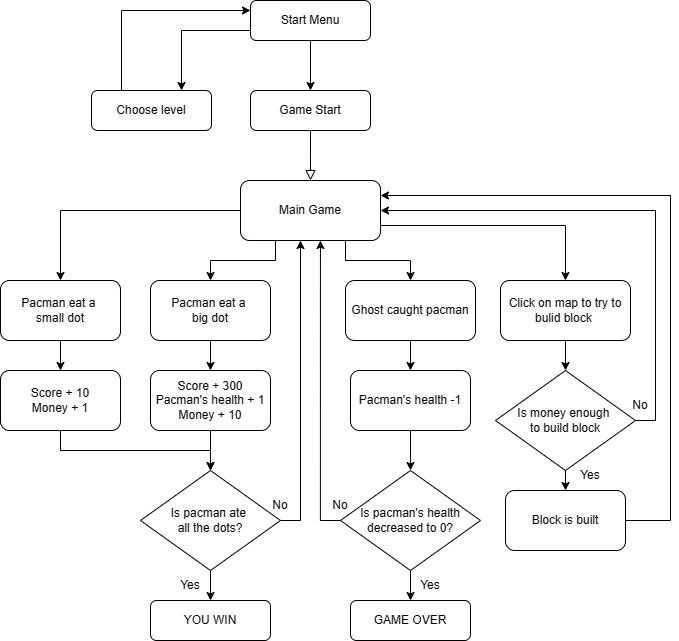

The diagram above was exported from draw.io. Its source (the exported page's mxGraphModel, read from the mxfile embedded in the PNG):
<mxGraphModel dx="1453" dy="665" grid="1" gridSize="10" guides="1" tooltips="1" connect="1" arrows="1" fold="1" page="1" pageScale="1" pageWidth="827" pageHeight="1169" math="0" shadow="0">
  <root>
    <mxCell id="WIyWlLk6GJQsqaUBKTNV-0" />
    <mxCell id="WIyWlLk6GJQsqaUBKTNV-1" parent="WIyWlLk6GJQsqaUBKTNV-0" />
    <mxCell id="WIyWlLk6GJQsqaUBKTNV-2" value="" style="rounded=0;html=1;jettySize=auto;orthogonalLoop=1;fontSize=11;endArrow=block;endFill=0;endSize=8;strokeWidth=1;shadow=0;labelBackgroundColor=none;edgeStyle=orthogonalEdgeStyle;" parent="WIyWlLk6GJQsqaUBKTNV-1" source="WIyWlLk6GJQsqaUBKTNV-3" edge="1">
      <mxGeometry relative="1" as="geometry">
        <mxPoint x="389" y="300" as="targetPoint" />
      </mxGeometry>
    </mxCell>
    <mxCell id="WIyWlLk6GJQsqaUBKTNV-3" value="Game Start" style="rounded=1;whiteSpace=wrap;html=1;fontSize=12;glass=0;strokeWidth=1;shadow=0;" parent="WIyWlLk6GJQsqaUBKTNV-1" vertex="1">
      <mxGeometry x="329" y="210" width="120" height="40" as="geometry" />
    </mxCell>
    <mxCell id="WIyWlLk6GJQsqaUBKTNV-11" value="YOU WIN" style="rounded=1;whiteSpace=wrap;html=1;fontSize=12;glass=0;strokeWidth=1;shadow=0;" parent="WIyWlLk6GJQsqaUBKTNV-1" vertex="1">
      <mxGeometry x="229" y="720" width="120" height="40" as="geometry" />
    </mxCell>
    <mxCell id="WIyWlLk6GJQsqaUBKTNV-12" value="GAME OVER" style="rounded=1;whiteSpace=wrap;html=1;fontSize=12;glass=0;strokeWidth=1;shadow=0;" parent="WIyWlLk6GJQsqaUBKTNV-1" vertex="1">
      <mxGeometry x="429" y="720" width="120" height="40" as="geometry" />
    </mxCell>
    <mxCell id="gC_7Qbl7f1SvTuoQj5IV-10" style="edgeStyle=orthogonalEdgeStyle;rounded=0;orthogonalLoop=1;jettySize=auto;html=1;exitX=0.25;exitY=1;exitDx=0;exitDy=0;entryX=0.5;entryY=0;entryDx=0;entryDy=0;" parent="WIyWlLk6GJQsqaUBKTNV-1" source="gC_7Qbl7f1SvTuoQj5IV-0" target="gC_7Qbl7f1SvTuoQj5IV-7" edge="1">
      <mxGeometry relative="1" as="geometry" />
    </mxCell>
    <mxCell id="gC_7Qbl7f1SvTuoQj5IV-13" style="edgeStyle=orthogonalEdgeStyle;rounded=0;orthogonalLoop=1;jettySize=auto;html=1;exitX=0.75;exitY=1;exitDx=0;exitDy=0;entryX=0.5;entryY=0;entryDx=0;entryDy=0;" parent="WIyWlLk6GJQsqaUBKTNV-1" source="gC_7Qbl7f1SvTuoQj5IV-0" target="gC_7Qbl7f1SvTuoQj5IV-5" edge="1">
      <mxGeometry relative="1" as="geometry" />
    </mxCell>
    <mxCell id="gC_7Qbl7f1SvTuoQj5IV-33" style="edgeStyle=orthogonalEdgeStyle;rounded=0;orthogonalLoop=1;jettySize=auto;html=1;exitX=0;exitY=0.5;exitDx=0;exitDy=0;" parent="WIyWlLk6GJQsqaUBKTNV-1" source="gC_7Qbl7f1SvTuoQj5IV-0" target="gC_7Qbl7f1SvTuoQj5IV-31" edge="1">
      <mxGeometry relative="1" as="geometry" />
    </mxCell>
    <mxCell id="gC_7Qbl7f1SvTuoQj5IV-40" style="edgeStyle=orthogonalEdgeStyle;rounded=0;orthogonalLoop=1;jettySize=auto;html=1;exitX=1;exitY=0.75;exitDx=0;exitDy=0;entryX=0.5;entryY=0;entryDx=0;entryDy=0;" parent="WIyWlLk6GJQsqaUBKTNV-1" source="gC_7Qbl7f1SvTuoQj5IV-0" target="gC_7Qbl7f1SvTuoQj5IV-38" edge="1">
      <mxGeometry relative="1" as="geometry" />
    </mxCell>
    <mxCell id="gC_7Qbl7f1SvTuoQj5IV-0" value="Main Game" style="rounded=1;whiteSpace=wrap;html=1;" parent="WIyWlLk6GJQsqaUBKTNV-1" vertex="1">
      <mxGeometry x="319" y="300" width="140" height="60" as="geometry" />
    </mxCell>
    <mxCell id="gC_7Qbl7f1SvTuoQj5IV-14" style="edgeStyle=orthogonalEdgeStyle;rounded=0;orthogonalLoop=1;jettySize=auto;html=1;exitX=0.5;exitY=1;exitDx=0;exitDy=0;entryX=0.5;entryY=0;entryDx=0;entryDy=0;" parent="WIyWlLk6GJQsqaUBKTNV-1" source="gC_7Qbl7f1SvTuoQj5IV-5" target="gC_7Qbl7f1SvTuoQj5IV-6" edge="1">
      <mxGeometry relative="1" as="geometry" />
    </mxCell>
    <mxCell id="gC_7Qbl7f1SvTuoQj5IV-5" value="Ghost caught pacman" style="rounded=1;whiteSpace=wrap;html=1;" parent="WIyWlLk6GJQsqaUBKTNV-1" vertex="1">
      <mxGeometry x="424" y="400" width="130" height="60" as="geometry" />
    </mxCell>
    <mxCell id="gC_7Qbl7f1SvTuoQj5IV-15" style="edgeStyle=orthogonalEdgeStyle;rounded=0;orthogonalLoop=1;jettySize=auto;html=1;exitX=0.5;exitY=1;exitDx=0;exitDy=0;entryX=0.5;entryY=0;entryDx=0;entryDy=0;" parent="WIyWlLk6GJQsqaUBKTNV-1" source="gC_7Qbl7f1SvTuoQj5IV-6" target="gC_7Qbl7f1SvTuoQj5IV-9" edge="1">
      <mxGeometry relative="1" as="geometry" />
    </mxCell>
    <mxCell id="gC_7Qbl7f1SvTuoQj5IV-6" value="Pacman's health -1" style="rounded=1;whiteSpace=wrap;html=1;" parent="WIyWlLk6GJQsqaUBKTNV-1" vertex="1">
      <mxGeometry x="429" y="490" width="120" height="60" as="geometry" />
    </mxCell>
    <mxCell id="gC_7Qbl7f1SvTuoQj5IV-11" style="edgeStyle=orthogonalEdgeStyle;rounded=0;orthogonalLoop=1;jettySize=auto;html=1;exitX=0.5;exitY=1;exitDx=0;exitDy=0;entryX=0.5;entryY=0;entryDx=0;entryDy=0;" parent="WIyWlLk6GJQsqaUBKTNV-1" source="gC_7Qbl7f1SvTuoQj5IV-7" target="gC_7Qbl7f1SvTuoQj5IV-8" edge="1">
      <mxGeometry relative="1" as="geometry" />
    </mxCell>
    <mxCell id="gC_7Qbl7f1SvTuoQj5IV-7" value="Pacman eat a&amp;nbsp;&lt;div&gt;big dot&lt;/div&gt;" style="rounded=1;whiteSpace=wrap;html=1;" parent="WIyWlLk6GJQsqaUBKTNV-1" vertex="1">
      <mxGeometry x="229" y="400" width="120" height="60" as="geometry" />
    </mxCell>
    <mxCell id="gC_7Qbl7f1SvTuoQj5IV-27" style="edgeStyle=orthogonalEdgeStyle;rounded=0;orthogonalLoop=1;jettySize=auto;html=1;exitX=0.5;exitY=1;exitDx=0;exitDy=0;entryX=0.5;entryY=0;entryDx=0;entryDy=0;" parent="WIyWlLk6GJQsqaUBKTNV-1" source="gC_7Qbl7f1SvTuoQj5IV-8" target="gC_7Qbl7f1SvTuoQj5IV-22" edge="1">
      <mxGeometry relative="1" as="geometry" />
    </mxCell>
    <mxCell id="gC_7Qbl7f1SvTuoQj5IV-8" value="&lt;div&gt;Score + 300&lt;/div&gt;Pacman's health + 1&lt;div&gt;Money + 10&lt;/div&gt;" style="rounded=1;whiteSpace=wrap;html=1;" parent="WIyWlLk6GJQsqaUBKTNV-1" vertex="1">
      <mxGeometry x="229" y="490" width="120" height="60" as="geometry" />
    </mxCell>
    <mxCell id="gC_7Qbl7f1SvTuoQj5IV-20" style="edgeStyle=orthogonalEdgeStyle;rounded=0;orthogonalLoop=1;jettySize=auto;html=1;exitX=0.5;exitY=1;exitDx=0;exitDy=0;entryX=0.5;entryY=0;entryDx=0;entryDy=0;" parent="WIyWlLk6GJQsqaUBKTNV-1" source="gC_7Qbl7f1SvTuoQj5IV-9" target="WIyWlLk6GJQsqaUBKTNV-12" edge="1">
      <mxGeometry relative="1" as="geometry" />
    </mxCell>
    <mxCell id="gC_7Qbl7f1SvTuoQj5IV-9" value="Is pacman's health decreased to 0?" style="rhombus;whiteSpace=wrap;html=1;" parent="WIyWlLk6GJQsqaUBKTNV-1" vertex="1">
      <mxGeometry x="419" y="590" width="140" height="100" as="geometry" />
    </mxCell>
    <mxCell id="gC_7Qbl7f1SvTuoQj5IV-19" value="No" style="text;html=1;align=center;verticalAlign=middle;whiteSpace=wrap;rounded=0;" parent="WIyWlLk6GJQsqaUBKTNV-1" vertex="1">
      <mxGeometry x="389" y="610" width="60" height="30" as="geometry" />
    </mxCell>
    <mxCell id="gC_7Qbl7f1SvTuoQj5IV-21" value="Yes" style="text;html=1;align=center;verticalAlign=middle;whiteSpace=wrap;rounded=0;" parent="WIyWlLk6GJQsqaUBKTNV-1" vertex="1">
      <mxGeometry x="479" y="690" width="60" height="30" as="geometry" />
    </mxCell>
    <mxCell id="gC_7Qbl7f1SvTuoQj5IV-26" style="edgeStyle=orthogonalEdgeStyle;rounded=0;orthogonalLoop=1;jettySize=auto;html=1;exitX=0.5;exitY=1;exitDx=0;exitDy=0;entryX=0.5;entryY=0;entryDx=0;entryDy=0;" parent="WIyWlLk6GJQsqaUBKTNV-1" source="gC_7Qbl7f1SvTuoQj5IV-22" target="WIyWlLk6GJQsqaUBKTNV-11" edge="1">
      <mxGeometry relative="1" as="geometry" />
    </mxCell>
    <mxCell id="gC_7Qbl7f1SvTuoQj5IV-28" style="edgeStyle=orthogonalEdgeStyle;rounded=0;orthogonalLoop=1;jettySize=auto;html=1;exitX=1;exitY=0.5;exitDx=0;exitDy=0;" parent="WIyWlLk6GJQsqaUBKTNV-1" source="gC_7Qbl7f1SvTuoQj5IV-22" target="gC_7Qbl7f1SvTuoQj5IV-0" edge="1">
      <mxGeometry relative="1" as="geometry">
        <Array as="points">
          <mxPoint x="379" y="640" />
        </Array>
      </mxGeometry>
    </mxCell>
    <mxCell id="gC_7Qbl7f1SvTuoQj5IV-22" value="Is pacman ate&amp;nbsp;&lt;div&gt;all the dots?&lt;/div&gt;" style="rhombus;whiteSpace=wrap;html=1;" parent="WIyWlLk6GJQsqaUBKTNV-1" vertex="1">
      <mxGeometry x="219" y="590" width="140" height="100" as="geometry" />
    </mxCell>
    <mxCell id="gC_7Qbl7f1SvTuoQj5IV-29" value="No" style="text;html=1;align=center;verticalAlign=middle;whiteSpace=wrap;rounded=0;" parent="WIyWlLk6GJQsqaUBKTNV-1" vertex="1">
      <mxGeometry x="329" y="610" width="60" height="30" as="geometry" />
    </mxCell>
    <mxCell id="gC_7Qbl7f1SvTuoQj5IV-34" style="edgeStyle=orthogonalEdgeStyle;rounded=0;orthogonalLoop=1;jettySize=auto;html=1;exitX=0.5;exitY=1;exitDx=0;exitDy=0;entryX=0.5;entryY=0;entryDx=0;entryDy=0;" parent="WIyWlLk6GJQsqaUBKTNV-1" source="gC_7Qbl7f1SvTuoQj5IV-31" target="gC_7Qbl7f1SvTuoQj5IV-32" edge="1">
      <mxGeometry relative="1" as="geometry" />
    </mxCell>
    <mxCell id="gC_7Qbl7f1SvTuoQj5IV-31" value="Pacman eat a&amp;nbsp;&lt;div&gt;small dot&lt;/div&gt;" style="rounded=1;whiteSpace=wrap;html=1;" parent="WIyWlLk6GJQsqaUBKTNV-1" vertex="1">
      <mxGeometry x="79" y="400" width="120" height="60" as="geometry" />
    </mxCell>
    <mxCell id="gC_7Qbl7f1SvTuoQj5IV-35" style="edgeStyle=orthogonalEdgeStyle;rounded=0;orthogonalLoop=1;jettySize=auto;html=1;exitX=0.5;exitY=1;exitDx=0;exitDy=0;" parent="WIyWlLk6GJQsqaUBKTNV-1" source="gC_7Qbl7f1SvTuoQj5IV-32" target="gC_7Qbl7f1SvTuoQj5IV-22" edge="1">
      <mxGeometry relative="1" as="geometry" />
    </mxCell>
    <mxCell id="gC_7Qbl7f1SvTuoQj5IV-32" value="&lt;div&gt;Score + 10&lt;/div&gt;&lt;div&gt;Money + 1&lt;/div&gt;" style="rounded=1;whiteSpace=wrap;html=1;" parent="WIyWlLk6GJQsqaUBKTNV-1" vertex="1">
      <mxGeometry x="79" y="490" width="120" height="60" as="geometry" />
    </mxCell>
    <mxCell id="gC_7Qbl7f1SvTuoQj5IV-36" value="Yes" style="text;html=1;align=center;verticalAlign=middle;whiteSpace=wrap;rounded=0;" parent="WIyWlLk6GJQsqaUBKTNV-1" vertex="1">
      <mxGeometry x="239" y="690" width="60" height="30" as="geometry" />
    </mxCell>
    <mxCell id="gC_7Qbl7f1SvTuoQj5IV-37" style="edgeStyle=orthogonalEdgeStyle;rounded=0;orthogonalLoop=1;jettySize=auto;html=1;exitX=0;exitY=0.5;exitDx=0;exitDy=0;entryX=0.571;entryY=1;entryDx=0;entryDy=0;entryPerimeter=0;" parent="WIyWlLk6GJQsqaUBKTNV-1" source="gC_7Qbl7f1SvTuoQj5IV-9" target="gC_7Qbl7f1SvTuoQj5IV-0" edge="1">
      <mxGeometry relative="1" as="geometry" />
    </mxCell>
    <mxCell id="gC_7Qbl7f1SvTuoQj5IV-41" style="edgeStyle=orthogonalEdgeStyle;rounded=0;orthogonalLoop=1;jettySize=auto;html=1;exitX=0.5;exitY=1;exitDx=0;exitDy=0;entryX=0.5;entryY=0;entryDx=0;entryDy=0;" parent="WIyWlLk6GJQsqaUBKTNV-1" source="gC_7Qbl7f1SvTuoQj5IV-38" target="gC_7Qbl7f1SvTuoQj5IV-39" edge="1">
      <mxGeometry relative="1" as="geometry" />
    </mxCell>
    <mxCell id="gC_7Qbl7f1SvTuoQj5IV-38" value="Click on map to try to bulid block&amp;nbsp;" style="rounded=1;whiteSpace=wrap;html=1;" parent="WIyWlLk6GJQsqaUBKTNV-1" vertex="1">
      <mxGeometry x="579" y="400" width="130" height="60" as="geometry" />
    </mxCell>
    <mxCell id="gC_7Qbl7f1SvTuoQj5IV-45" style="edgeStyle=orthogonalEdgeStyle;rounded=0;orthogonalLoop=1;jettySize=auto;html=1;exitX=0.5;exitY=1;exitDx=0;exitDy=0;entryX=0.5;entryY=0;entryDx=0;entryDy=0;" parent="WIyWlLk6GJQsqaUBKTNV-1" source="gC_7Qbl7f1SvTuoQj5IV-39" target="gC_7Qbl7f1SvTuoQj5IV-44" edge="1">
      <mxGeometry relative="1" as="geometry" />
    </mxCell>
    <mxCell id="gC_7Qbl7f1SvTuoQj5IV-49" style="edgeStyle=orthogonalEdgeStyle;rounded=0;orthogonalLoop=1;jettySize=auto;html=1;exitX=1;exitY=0.5;exitDx=0;exitDy=0;entryX=1;entryY=0.5;entryDx=0;entryDy=0;" parent="WIyWlLk6GJQsqaUBKTNV-1" source="gC_7Qbl7f1SvTuoQj5IV-39" target="gC_7Qbl7f1SvTuoQj5IV-0" edge="1">
      <mxGeometry relative="1" as="geometry" />
    </mxCell>
    <mxCell id="gC_7Qbl7f1SvTuoQj5IV-39" value="Is money enough&amp;nbsp;&lt;div&gt;to build block&lt;/div&gt;" style="rhombus;whiteSpace=wrap;html=1;" parent="WIyWlLk6GJQsqaUBKTNV-1" vertex="1">
      <mxGeometry x="574" y="490" width="140" height="100" as="geometry" />
    </mxCell>
    <mxCell id="gC_7Qbl7f1SvTuoQj5IV-43" value="No" style="text;html=1;align=center;verticalAlign=middle;whiteSpace=wrap;rounded=0;" parent="WIyWlLk6GJQsqaUBKTNV-1" vertex="1">
      <mxGeometry x="689" y="510" width="60" height="30" as="geometry" />
    </mxCell>
    <mxCell id="gC_7Qbl7f1SvTuoQj5IV-47" style="edgeStyle=orthogonalEdgeStyle;rounded=0;orthogonalLoop=1;jettySize=auto;html=1;exitX=1;exitY=0.5;exitDx=0;exitDy=0;entryX=1;entryY=0.25;entryDx=0;entryDy=0;" parent="WIyWlLk6GJQsqaUBKTNV-1" source="gC_7Qbl7f1SvTuoQj5IV-44" target="gC_7Qbl7f1SvTuoQj5IV-0" edge="1">
      <mxGeometry relative="1" as="geometry">
        <Array as="points">
          <mxPoint x="749" y="640" />
          <mxPoint x="749" y="315" />
        </Array>
      </mxGeometry>
    </mxCell>
    <mxCell id="gC_7Qbl7f1SvTuoQj5IV-44" value="Block is built" style="rounded=1;whiteSpace=wrap;html=1;" parent="WIyWlLk6GJQsqaUBKTNV-1" vertex="1">
      <mxGeometry x="584" y="610" width="120" height="60" as="geometry" />
    </mxCell>
    <mxCell id="gC_7Qbl7f1SvTuoQj5IV-46" value="Yes" style="text;html=1;align=center;verticalAlign=middle;whiteSpace=wrap;rounded=0;" parent="WIyWlLk6GJQsqaUBKTNV-1" vertex="1">
      <mxGeometry x="639" y="580" width="60" height="30" as="geometry" />
    </mxCell>
    <mxCell id="gC_7Qbl7f1SvTuoQj5IV-51" style="edgeStyle=orthogonalEdgeStyle;rounded=0;orthogonalLoop=1;jettySize=auto;html=1;exitX=0.5;exitY=1;exitDx=0;exitDy=0;entryX=0.5;entryY=0;entryDx=0;entryDy=0;" parent="WIyWlLk6GJQsqaUBKTNV-1" source="gC_7Qbl7f1SvTuoQj5IV-50" target="WIyWlLk6GJQsqaUBKTNV-3" edge="1">
      <mxGeometry relative="1" as="geometry" />
    </mxCell>
    <mxCell id="gC_7Qbl7f1SvTuoQj5IV-53" style="edgeStyle=orthogonalEdgeStyle;rounded=0;orthogonalLoop=1;jettySize=auto;html=1;exitX=0;exitY=0.75;exitDx=0;exitDy=0;entryX=0.75;entryY=0;entryDx=0;entryDy=0;" parent="WIyWlLk6GJQsqaUBKTNV-1" source="gC_7Qbl7f1SvTuoQj5IV-50" target="gC_7Qbl7f1SvTuoQj5IV-52" edge="1">
      <mxGeometry relative="1" as="geometry" />
    </mxCell>
    <mxCell id="gC_7Qbl7f1SvTuoQj5IV-50" value="Start Menu" style="rounded=1;whiteSpace=wrap;html=1;" parent="WIyWlLk6GJQsqaUBKTNV-1" vertex="1">
      <mxGeometry x="329" y="120" width="120" height="40" as="geometry" />
    </mxCell>
    <mxCell id="gC_7Qbl7f1SvTuoQj5IV-54" style="edgeStyle=orthogonalEdgeStyle;rounded=0;orthogonalLoop=1;jettySize=auto;html=1;exitX=0.25;exitY=0;exitDx=0;exitDy=0;entryX=0;entryY=0.25;entryDx=0;entryDy=0;" parent="WIyWlLk6GJQsqaUBKTNV-1" source="gC_7Qbl7f1SvTuoQj5IV-52" target="gC_7Qbl7f1SvTuoQj5IV-50" edge="1">
      <mxGeometry relative="1" as="geometry" />
    </mxCell>
    <mxCell id="gC_7Qbl7f1SvTuoQj5IV-52" value="Choose level" style="rounded=1;whiteSpace=wrap;html=1;" parent="WIyWlLk6GJQsqaUBKTNV-1" vertex="1">
      <mxGeometry x="170" y="210" width="120" height="40" as="geometry" />
    </mxCell>
  </root>
</mxGraphModel>